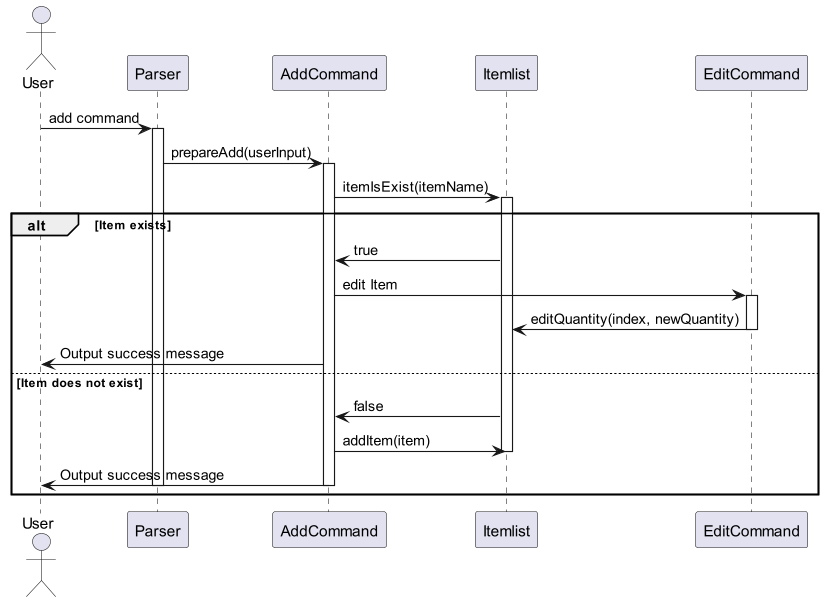

The diagram above was rendered by PlantUML. Its source (embedded in the PNG):
@startuml

actor User
participant "Parser" as Parser
participant "AddCommand" as AddCommand
participant "Itemlist" as Itemlist
participant "EditCommand" as EditCommand

User -> Parser: add command
activate Parser

Parser -> AddCommand: prepareAdd(userInput)
activate AddCommand
AddCommand -> Itemlist: itemIsExist(itemName)
activate Itemlist
alt Item exists
    Itemlist -> AddCommand: true
    AddCommand -> EditCommand: edit Item
    activate EditCommand
    EditCommand -> Itemlist: editQuantity(index, newQuantity)
    deactivate EditCommand
    AddCommand -> User: Output success message
else Item does not exist
Itemlist -> AddCommand: false
    AddCommand -> Itemlist: addItem(item)
    deactivate Itemlist

AddCommand -> User: Output success message
deactivate AddCommand
deactivate Parser
end
@enduml